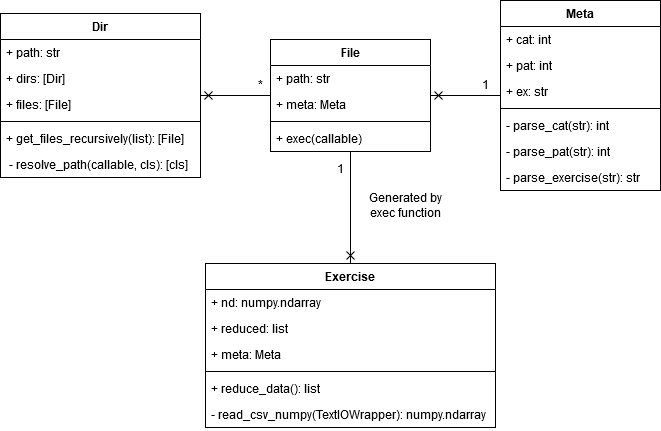

The diagram above was exported from draw.io. Its source (the exported page's mxGraphModel, read from the mxfile embedded in the PNG):
<mxGraphModel dx="1422" dy="830" grid="1" gridSize="10" guides="1" tooltips="1" connect="1" arrows="1" fold="1" page="1" pageScale="1" pageWidth="827" pageHeight="583" math="0" shadow="0">
  <root>
    <mxCell id="0" />
    <mxCell id="1" parent="0" />
    <mxCell id="2" value="" style="edgeStyle=orthogonalEdgeStyle;rounded=0;orthogonalLoop=1;jettySize=auto;html=1;startArrow=cross;startFill=0;endArrow=none;endFill=0;" edge="1" source="3" target="13" parent="1">
      <mxGeometry relative="1" as="geometry">
        <Array as="points">
          <mxPoint x="290" y="122" />
          <mxPoint x="290" y="122" />
        </Array>
      </mxGeometry>
    </mxCell>
    <mxCell id="3" value="Dir" style="swimlane;fontStyle=1;align=center;verticalAlign=top;childLayout=stackLayout;horizontal=1;startSize=26;horizontalStack=0;resizeParent=1;resizeParentMax=0;resizeLast=0;collapsible=1;marginBottom=0;" vertex="1" parent="1">
      <mxGeometry x="40" y="40" width="200" height="164" as="geometry" />
    </mxCell>
    <mxCell id="4" value="+ path: str" style="text;strokeColor=none;fillColor=none;align=left;verticalAlign=top;spacingLeft=4;spacingRight=4;overflow=hidden;rotatable=0;points=[[0,0.5],[1,0.5]];portConstraint=eastwest;" vertex="1" parent="3">
      <mxGeometry y="26" width="200" height="26" as="geometry" />
    </mxCell>
    <mxCell id="5" value="+ dirs: [Dir]" style="text;strokeColor=none;fillColor=none;align=left;verticalAlign=top;spacingLeft=4;spacingRight=4;overflow=hidden;rotatable=0;points=[[0,0.5],[1,0.5]];portConstraint=eastwest;" vertex="1" parent="3">
      <mxGeometry y="52" width="200" height="26" as="geometry" />
    </mxCell>
    <mxCell id="6" value="+ files: [File]" style="text;strokeColor=none;fillColor=none;align=left;verticalAlign=top;spacingLeft=4;spacingRight=4;overflow=hidden;rotatable=0;points=[[0,0.5],[1,0.5]];portConstraint=eastwest;" vertex="1" parent="3">
      <mxGeometry y="78" width="200" height="26" as="geometry" />
    </mxCell>
    <mxCell id="7" value="" style="line;strokeWidth=1;fillColor=none;align=left;verticalAlign=middle;spacingTop=-1;spacingLeft=3;spacingRight=3;rotatable=0;labelPosition=right;points=[];portConstraint=eastwest;" vertex="1" parent="3">
      <mxGeometry y="104" width="200" height="8" as="geometry" />
    </mxCell>
    <mxCell id="8" value="+ get_files_recursively(list): [File]" style="text;strokeColor=none;fillColor=none;align=left;verticalAlign=top;spacingLeft=4;spacingRight=4;overflow=hidden;rotatable=0;points=[[0,0.5],[1,0.5]];portConstraint=eastwest;" vertex="1" parent="3">
      <mxGeometry y="112" width="200" height="26" as="geometry" />
    </mxCell>
    <mxCell id="9" value=" - resolve_path(callable, cls): [cls]" style="text;strokeColor=none;fillColor=none;align=left;verticalAlign=top;spacingLeft=4;spacingRight=4;overflow=hidden;rotatable=0;points=[[0,0.5],[1,0.5]];portConstraint=eastwest;" vertex="1" parent="3">
      <mxGeometry y="138" width="200" height="26" as="geometry" />
    </mxCell>
    <mxCell id="10" style="edgeStyle=orthogonalEdgeStyle;rounded=0;orthogonalLoop=1;jettySize=auto;html=1;exitX=1;exitY=0.5;exitDx=0;exitDy=0;startArrow=cross;startFill=0;endArrow=none;endFill=0;" edge="1" source="11" target="16" parent="1">
      <mxGeometry relative="1" as="geometry" />
    </mxCell>
    <mxCell id="11" value="File" style="swimlane;fontStyle=1;align=center;verticalAlign=top;childLayout=stackLayout;horizontal=1;startSize=26;horizontalStack=0;resizeParent=1;resizeParentMax=0;resizeLast=0;collapsible=1;marginBottom=0;" vertex="1" parent="1">
      <mxGeometry x="310" y="66" width="160" height="112" as="geometry" />
    </mxCell>
    <mxCell id="12" value="+ path: str" style="text;strokeColor=none;fillColor=none;align=left;verticalAlign=top;spacingLeft=4;spacingRight=4;overflow=hidden;rotatable=0;points=[[0,0.5],[1,0.5]];portConstraint=eastwest;" vertex="1" parent="11">
      <mxGeometry y="26" width="160" height="26" as="geometry" />
    </mxCell>
    <mxCell id="13" value="+ meta: Meta" style="text;strokeColor=none;fillColor=none;align=left;verticalAlign=top;spacingLeft=4;spacingRight=4;overflow=hidden;rotatable=0;points=[[0,0.5],[1,0.5]];portConstraint=eastwest;" vertex="1" parent="11">
      <mxGeometry y="52" width="160" height="26" as="geometry" />
    </mxCell>
    <mxCell id="14" value="" style="line;strokeWidth=1;fillColor=none;align=left;verticalAlign=middle;spacingTop=-1;spacingLeft=3;spacingRight=3;rotatable=0;labelPosition=right;points=[];portConstraint=eastwest;" vertex="1" parent="11">
      <mxGeometry y="78" width="160" height="8" as="geometry" />
    </mxCell>
    <mxCell id="15" value="+ exec(callable)" style="text;strokeColor=none;fillColor=none;align=left;verticalAlign=top;spacingLeft=4;spacingRight=4;overflow=hidden;rotatable=0;points=[[0,0.5],[1,0.5]];portConstraint=eastwest;" vertex="1" parent="11">
      <mxGeometry y="86" width="160" height="26" as="geometry" />
    </mxCell>
    <mxCell id="16" value="Meta" style="swimlane;fontStyle=1;align=center;verticalAlign=top;childLayout=stackLayout;horizontal=1;startSize=26;horizontalStack=0;resizeParent=1;resizeParentMax=0;resizeLast=0;collapsible=1;marginBottom=0;" vertex="1" parent="1">
      <mxGeometry x="540" y="27" width="160" height="190" as="geometry" />
    </mxCell>
    <mxCell id="17" value="+ cat: int" style="text;strokeColor=none;fillColor=none;align=left;verticalAlign=top;spacingLeft=4;spacingRight=4;overflow=hidden;rotatable=0;points=[[0,0.5],[1,0.5]];portConstraint=eastwest;" vertex="1" parent="16">
      <mxGeometry y="26" width="160" height="26" as="geometry" />
    </mxCell>
    <mxCell id="18" value="+ pat: int" style="text;strokeColor=none;fillColor=none;align=left;verticalAlign=top;spacingLeft=4;spacingRight=4;overflow=hidden;rotatable=0;points=[[0,0.5],[1,0.5]];portConstraint=eastwest;" vertex="1" parent="16">
      <mxGeometry y="52" width="160" height="26" as="geometry" />
    </mxCell>
    <mxCell id="19" value="+ ex: str" style="text;strokeColor=none;fillColor=none;align=left;verticalAlign=top;spacingLeft=4;spacingRight=4;overflow=hidden;rotatable=0;points=[[0,0.5],[1,0.5]];portConstraint=eastwest;" vertex="1" parent="16">
      <mxGeometry y="78" width="160" height="26" as="geometry" />
    </mxCell>
    <mxCell id="20" value="" style="line;strokeWidth=1;fillColor=none;align=left;verticalAlign=middle;spacingTop=-1;spacingLeft=3;spacingRight=3;rotatable=0;labelPosition=right;points=[];portConstraint=eastwest;" vertex="1" parent="16">
      <mxGeometry y="104" width="160" height="8" as="geometry" />
    </mxCell>
    <mxCell id="21" value="- parse_cat(str): int" style="text;strokeColor=none;fillColor=none;align=left;verticalAlign=top;spacingLeft=4;spacingRight=4;overflow=hidden;rotatable=0;points=[[0,0.5],[1,0.5]];portConstraint=eastwest;" vertex="1" parent="16">
      <mxGeometry y="112" width="160" height="26" as="geometry" />
    </mxCell>
    <mxCell id="22" value="- parse_pat(str): int" style="text;strokeColor=none;fillColor=none;align=left;verticalAlign=top;spacingLeft=4;spacingRight=4;overflow=hidden;rotatable=0;points=[[0,0.5],[1,0.5]];portConstraint=eastwest;" vertex="1" parent="16">
      <mxGeometry y="138" width="160" height="26" as="geometry" />
    </mxCell>
    <mxCell id="23" value="- parse_exercise(str): str" style="text;strokeColor=none;fillColor=none;align=left;verticalAlign=top;spacingLeft=4;spacingRight=4;overflow=hidden;rotatable=0;points=[[0,0.5],[1,0.5]];portConstraint=eastwest;" vertex="1" parent="16">
      <mxGeometry y="164" width="160" height="26" as="geometry" />
    </mxCell>
    <mxCell id="24" value="Exercise" style="swimlane;fontStyle=1;align=center;verticalAlign=top;childLayout=stackLayout;horizontal=1;startSize=26;horizontalStack=0;resizeParent=1;resizeParentMax=0;resizeLast=0;collapsible=1;marginBottom=0;" vertex="1" parent="1">
      <mxGeometry x="245" y="290" width="290" height="164" as="geometry" />
    </mxCell>
    <mxCell id="25" value="+ nd: numpy.ndarray" style="text;strokeColor=none;fillColor=none;align=left;verticalAlign=top;spacingLeft=4;spacingRight=4;overflow=hidden;rotatable=0;points=[[0,0.5],[1,0.5]];portConstraint=eastwest;" vertex="1" parent="24">
      <mxGeometry y="26" width="290" height="26" as="geometry" />
    </mxCell>
    <mxCell id="26" value="+ reduced: list" style="text;strokeColor=none;fillColor=none;align=left;verticalAlign=top;spacingLeft=4;spacingRight=4;overflow=hidden;rotatable=0;points=[[0,0.5],[1,0.5]];portConstraint=eastwest;" vertex="1" parent="24">
      <mxGeometry y="52" width="290" height="26" as="geometry" />
    </mxCell>
    <mxCell id="27" value="+ meta: Meta" style="text;strokeColor=none;fillColor=none;align=left;verticalAlign=top;spacingLeft=4;spacingRight=4;overflow=hidden;rotatable=0;points=[[0,0.5],[1,0.5]];portConstraint=eastwest;" vertex="1" parent="24">
      <mxGeometry y="78" width="290" height="26" as="geometry" />
    </mxCell>
    <mxCell id="28" value="" style="line;strokeWidth=1;fillColor=none;align=left;verticalAlign=middle;spacingTop=-1;spacingLeft=3;spacingRight=3;rotatable=0;labelPosition=right;points=[];portConstraint=eastwest;" vertex="1" parent="24">
      <mxGeometry y="104" width="290" height="8" as="geometry" />
    </mxCell>
    <mxCell id="29" value="+ reduce_data(): list" style="text;strokeColor=none;fillColor=none;align=left;verticalAlign=top;spacingLeft=4;spacingRight=4;overflow=hidden;rotatable=0;points=[[0,0.5],[1,0.5]];portConstraint=eastwest;" vertex="1" parent="24">
      <mxGeometry y="112" width="290" height="26" as="geometry" />
    </mxCell>
    <mxCell id="30" value="- read_csv_numpy(TextIOWrapper): numpy.ndarray" style="text;strokeColor=none;fillColor=none;align=left;verticalAlign=top;spacingLeft=4;spacingRight=4;overflow=hidden;rotatable=0;points=[[0,0.5],[1,0.5]];portConstraint=eastwest;" vertex="1" parent="24">
      <mxGeometry y="138" width="290" height="26" as="geometry" />
    </mxCell>
    <mxCell id="31" value="" style="edgeStyle=orthogonalEdgeStyle;rounded=0;orthogonalLoop=1;jettySize=auto;html=1;endArrow=cross;endFill=0;" edge="1" source="15" target="24" parent="1">
      <mxGeometry relative="1" as="geometry">
        <Array as="points">
          <mxPoint x="390" y="210" />
          <mxPoint x="390" y="210" />
        </Array>
      </mxGeometry>
    </mxCell>
    <mxCell id="32" value="&lt;div&gt;Generated by &lt;br&gt;&lt;/div&gt;&lt;div&gt;exec function&lt;/div&gt;" style="text;html=1;align=center;verticalAlign=middle;resizable=0;points=[];autosize=1;" vertex="1" parent="1">
      <mxGeometry x="400" y="217" width="90" height="30" as="geometry" />
    </mxCell>
    <mxCell id="33" value="1" style="text;html=1;align=center;verticalAlign=middle;resizable=0;points=[];autosize=1;" vertex="1" parent="1">
      <mxGeometry x="370" y="184" width="20" height="20" as="geometry" />
    </mxCell>
    <mxCell id="34" value="1" style="text;html=1;align=center;verticalAlign=middle;resizable=0;points=[];autosize=1;" vertex="1" parent="1">
      <mxGeometry x="515" y="100" width="20" height="20" as="geometry" />
    </mxCell>
    <mxCell id="35" value="*" style="text;html=1;align=center;verticalAlign=middle;resizable=0;points=[];autosize=1;" vertex="1" parent="1">
      <mxGeometry x="290" y="100" width="20" height="20" as="geometry" />
    </mxCell>
  </root>
</mxGraphModel>